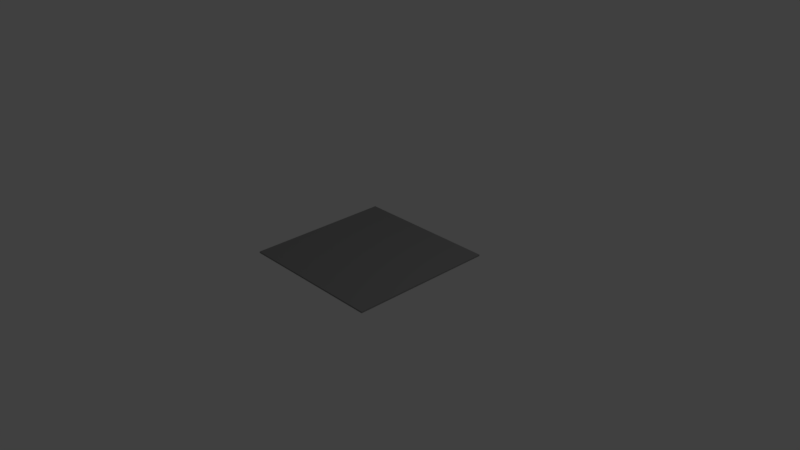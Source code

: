 # Source: metalSheet.blend  (saved by Blender 2.79.0; exported with 4.5.12 LTS)
import bpy
from mathutils import Matrix  # noqa: F401  (used for matrix-valued properties, if any)

bpy.ops.wm.read_factory_settings(use_empty=True)
scene = bpy.context.scene
scene.name = 'Scene'

# ---- collections
col_collection_1 = bpy.data.collections.new('Collection 1'); scene.collection.children.link(col_collection_1)

# ---- materials (node trees are filled in below, after node groups)
mat_material = bpy.data.materials.new('Material')
mat_material.alpha_threshold = 0.0
mat_material.use_transparent_shadow = False
mat_material.diffuse_color = (0.2529, 0.2529, 0.2529, 1.0)
mat_material.specular_color = (0.04955, 0.04955, 0.04955)
mat_material.roughness = 0.5
mat_material.line_color = (0.0, 0.0, 0.0, 1.0)

# ---- material node trees

# ---- world
world_world = bpy.data.worlds.new('World'); scene.world = world_world
world_world.color = (0.05088, 0.05088, 0.05088)
world_world.use_sun_shadow = False
world_world.sun_shadow_jitter_overblur = 0.0
world_world.cycles.sampling_method = 'MANUAL'

# ---- cameras
cam_camera = bpy.data.cameras.new('Camera')
cam_camera.clip_end = 100.0
cam_camera.lens = 35.0
cam_camera.sensor_width = 32.0
cam_camera.sensor_height = 18.0
cam_camera.ortho_scale = 7.314
cam_camera.dof.focus_distance = 0.0
cam_camera.dof.aperture_fstop = 128.0

# ---- lights
light_lamp = bpy.data.lights.new('Lamp', 'POINT')
light_lamp.transmission_factor = 0.0
light_lamp.cutoff_distance = 30.0
light_lamp.energy = 100.0
light_lamp.shadow_buffer_clip_start = 1.001
light_lamp.shadow_soft_size = 0.1
light_lamp.shadow_maximum_resolution = 0.006
light_lamp.use_absolute_resolution = True

# ---- meshes
me_cube = bpy.data.meshes.new('Cube')
me_cube.from_pydata([(1.0, 1.0, -1.0), (1.0, -1.0, -1.0), (-1.0, -1.0, -1.0), (-1.0, 1.0, -1.0), (1.0, 1.0, 1.0), (1.0, -1.0, 1.0), (-1.0, -1.0, 1.0), (-1.0, 1.0, 1.0)], [], [(0, 1, 2, 3), (4, 7, 6, 5), (0, 4, 5, 1), (1, 5, 6, 2), (2, 6, 7, 3), (4, 0, 3, 7)])
me_cube.materials.append(mat_material)
me_cube.use_remesh_preserve_volume = False
me_cube.use_remesh_preserve_attributes = False
me_cube.use_mirror_vertex_groups = False
me_cube.update()

# ---- objects
ob_cube = bpy.data.objects.new('Cube', me_cube)
ob_lamp = bpy.data.objects.new('Lamp', light_lamp)
ob_camera = bpy.data.objects.new('Camera', cam_camera)

# ---- transforms, parenting, visibility, modifiers, constraints
ob_cube.location = (0.0, 0.0, 0.0)
ob_cube.scale = (1.0, 1.0, 0.01)
ob_cube.lock_rotations_4d = False
ob_cube.empty_display_type = 'ARROWS'
ob_cube.lineart.crease_threshold = 0.0
ob_lamp.location = (4.076, 1.005, 5.904)
ob_lamp.rotation_euler = (0.6503, 0.05522, 1.866)
ob_lamp.lock_rotations_4d = False
ob_lamp.empty_display_type = 'ARROWS'
ob_lamp.color = (0.0, 0.0, 0.0, 0.0)
ob_lamp.lineart.crease_threshold = 0.0
ob_camera.location = (7.481, -6.508, 5.344)
ob_camera.rotation_euler = (1.109, 0.0, 0.8149)
ob_camera.lock_rotations_4d = False
ob_camera.empty_display_type = 'ARROWS'
ob_camera.color = (0.0, 0.0, 0.0, 0.0)
ob_camera.display_type = 'WIRE'
ob_camera.lineart.crease_threshold = 0.0

# ---- collection membership
col_collection_1.objects.link(ob_cube)
col_collection_1.objects.link(ob_lamp)
col_collection_1.objects.link(ob_camera)

# ---- scene / render settings (as saved in the file)
scene.camera = ob_camera
scene.frame_start = 1; scene.frame_end = 250; scene.frame_set(1)
scene.render.engine = 'BLENDER_EEVEE_NEXT'
scene.render.resolution_percentage = 50
scene.render.dither_intensity = 0.0
scene.cycles.use_denoising = False
scene.cycles.samples = 128
scene.cycles.sampling_pattern = 'TABULATED_SOBOL'
scene.cycles.use_adaptive_sampling = False
scene.cycles.use_light_tree = False
scene.cycles.blur_glossy = 0.0
scene.cycles.sample_clamp_indirect = 0.0
scene.view_settings.view_transform = 'Standard'
bpy.context.view_layer.update()
